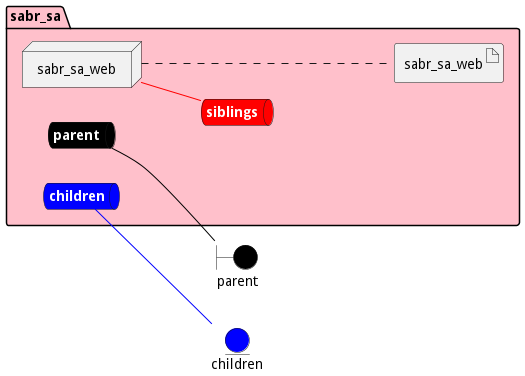

The diagram above was rendered by PlantUML. Its source (embedded in the PNG):
@startuml

left to right direction


boundary parent #black


entity children #blue




package "sabr_sa" #pink {
    queue parentnet #black [
            <b><color:white>parent</color></b>
    ]
    
    parentnet -[#black]- parent
    
    queue childrennet #blue [
            <b><color:white>children</color></b>
    ]
    
    childrennet -[#blue]- children
    
    queue siblingsnet #red [
            <b><color:white>siblings</color></b>
    ]
    

node "sabr_sa_web" as sabr_sa_webService


        artifact "sabr_sa_web" as sabr_sa_webimage
    
}

sabr_sa_webService -[#red]- siblingsnet
sabr_sa_webService .... sabr_sa_webimage


@enduml